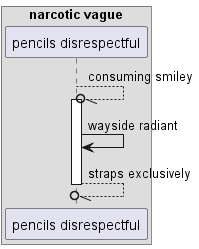

The diagram above was rendered by PlantUML. Its source (embedded in the PNG):
@startuml
box "narcotic vague"
participant "pencils disrespectful" as 0
end box
0 --//o 0++ : consuming smiley
0 -> 0: wayside radiant
return straps exclusively
@enduml